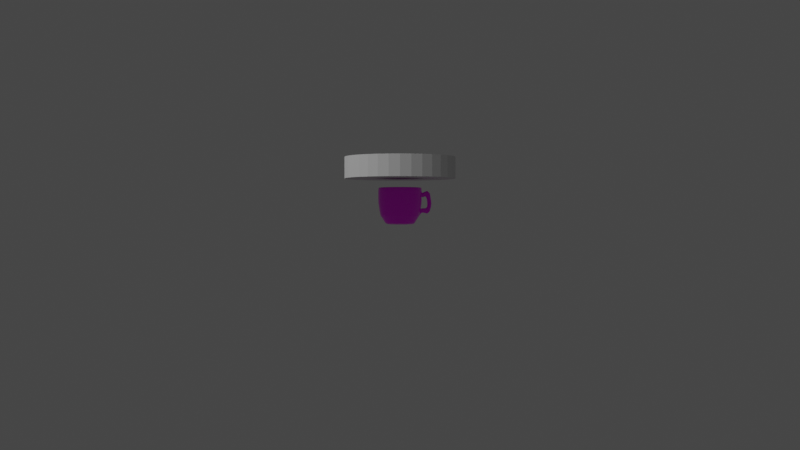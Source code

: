 # Source: coffee.blend  (saved by Blender 3.6.11; exported with 4.5.12 LTS)
import bpy
from mathutils import Matrix  # noqa: F401  (used for matrix-valued properties, if any)

bpy.ops.wm.read_factory_settings(use_empty=True)
scene = bpy.context.scene
scene.name = 'Scene'

# ---- collections
col_collection = bpy.data.collections.new('Collection'); scene.collection.children.link(col_collection)

# ---- images (referenced by path relative to the original .blend; pixels are not part of the script)
import os
ASSET_DIR = os.environ.get("B2B_ASSET_DIR", "")  # directory of the original .blend (textures are referenced by path, not embedded)
HERE = os.path.dirname(os.path.abspath(__file__))  # packed textures are extracted next to this script under _unpacked/

def load_image(name, relpath, width, height, colorspace="sRGB"):
    """Load a texture the original file referenced (path relative to the .blend, or extracted next to this script)."""
    p = next((c for c in (os.path.join(HERE, relpath), os.path.join(ASSET_DIR, relpath)) if relpath and os.path.exists(c)), "")
    if p:
        img = bpy.data.images.load(p, check_existing=True)
        img.name = name
    else:  # same state as the original file: an image datablock whose file is absent (Cycles renders it pink)
        img = bpy.data.images.new(name, width, height)
        img.source = "FILE"
        img.filepath = "//" + (relpath or name)
    img.colorspace_settings.name = colorspace
    return img
img_20230615_173456_jpg_001 = load_image('20230615_173456.jpg.001', '20230615_173456.jpg', 1024, 1024, 'sRGB')

# ---- materials (node trees are filled in below, after node groups)
mat_material_001 = bpy.data.materials.new('Material.001')

# ---- material node trees
mat_material_001.use_nodes = True; mat_material_001.node_tree.nodes.clear()
_N = mat_material_001.node_tree.nodes; _L = mat_material_001.node_tree.links
n0 = _N.new('ShaderNodeBsdfPrincipled'); n0.name = 'Principled BSDF'; n0.location = (10, 300)
n0.distribution = 'GGX'
n0.subsurface_method = 'RANDOM_WALK_SKIN'
n0.inputs[2].default_value = 0.15
n0.inputs[3].default_value = 1.45
n0.inputs[27].default_value = (0.0, 0.0, 0.0, 1.0)
n0.inputs[28].default_value = 1.0
n1 = _N.new('ShaderNodeOutputMaterial'); n1.name = 'Material Output'; n1.location = (300, 300)
n2 = _N.new('ShaderNodeTexImage'); n2.name = 'Image Texture'; n2.location = (-322, 53)
n2.image = img_20230615_173456_jpg_001
_L.new(n0.outputs[0], n1.inputs[0])
_L.new(n2.outputs[0], n0.inputs[0])
n1.is_active_output = True

# ---- world
world_world = bpy.data.worlds.new('World'); scene.world = world_world
world_world.use_nodes = True; world_world.node_tree.nodes.clear()
_N = world_world.node_tree.nodes; _L = world_world.node_tree.links
n0 = _N.new('ShaderNodeOutputWorld'); n0.name = 'World Output'; n0.location = (300, 300)
n1 = _N.new('ShaderNodeBackground'); n1.name = 'Background'; n1.location = (10, 300)
n1.inputs[0].default_value = (0.05088, 0.05088, 0.05088, 1.0)
_L.new(n1.outputs[0], n0.inputs[0])
n0.is_active_output = True
world_world.color = (0.05088, 0.05088, 0.05088)
world_world.use_sun_shadow = False
world_world.sun_shadow_jitter_overblur = 0.0

# ---- cameras
cam_camera = bpy.data.cameras.new('Camera')
cam_camera.clip_end = 100.0
cam_camera.ortho_scale = 7.314

# ---- lights
light_light = bpy.data.lights.new('Light', 'POINT')
light_light.transmission_factor = 0.0
light_light.energy = 3000.0
light_light.shadow_soft_size = 3.62
light_light.shadow_maximum_resolution = 0.006
light_light.use_absolute_resolution = True

# ---- meshes
me_circle = bpy.data.meshes.new('Circle')
me_circle.from_pydata([(-9.246e-10, 0.2283, -0.3584), (-0.04455, 0.224, -0.3584), (-0.08738, 0.211, -0.3584), (-0.1269, 0.1899, -0.3584), (-0.1615, 0.1615, -0.3584), (-0.1899, 0.1269, -0.3584), (-0.211, 0.08738, -0.3584), (-0.224, 0.04455, -0.3584), (-0.2283, 1.138e-09, -0.3584), (-0.224, -0.04455, -0.3584), (-0.211, -0.08738, -0.3584), (-0.1899, -0.1269, -0.3584), (-0.1615, -0.1615, -0.3584), (-0.1269, -0.1899, -0.3584), (-0.08738, -0.211, -0.3584), (-0.04455, -0.224, -0.3584), (-9.246e-10, -0.2283, -0.3584), (0.04455, -0.224, -0.3584), (0.08738, -0.211, -0.3584), (0.1269, -0.1899, -0.3584), (0.1615, -0.1615, -0.3584), (0.1899, -0.1269, -0.3584), (0.211, -0.08738, -0.3584), (0.224, -0.04455, -0.3584), (0.2283, 1.138e-09, -0.3584), (0.224, 0.04455, -0.3584), (0.211, 0.08738, -0.3584), (0.1899, 0.1269, -0.3584), (0.1615, 0.1615, -0.3584), (0.1269, 0.1899, -0.3584), (0.08738, 0.211, -0.3584), (0.04455, 0.224, -0.3584), (7.819e-10, 0.2914, -0.2512), (-0.05684, 0.2858, -0.2512), (-0.1115, 0.2692, -0.2512), (-0.1619, 0.2423, -0.2512), (-0.206, 0.206, -0.2512), (-0.2423, 0.1619, -0.2512), (-0.2692, 0.1115, -0.2512), (-0.2858, 0.05684, -0.2512), (-0.2914, 4.18e-10, -0.2512), (-0.2858, -0.05684, -0.2512), (-0.2692, -0.1115, -0.2512), (-0.2423, -0.1619, -0.2512), (-0.206, -0.206, -0.2512), (-0.1619, -0.2423, -0.2512), (-0.1115, -0.2692, -0.2512), (-0.05684, -0.2858, -0.2512), (7.819e-10, -0.2914, -0.2512), (0.05684, -0.2858, -0.2512), (0.1115, -0.2692, -0.2512), (0.1619, -0.2423, -0.2512), (0.206, -0.206, -0.2512), (0.2423, -0.1619, -0.2512), (0.2692, -0.1115, -0.2512), (0.2858, -0.05684, -0.2512), (0.2914, 4.18e-10, -0.2512), (0.2858, 0.05684, -0.2512), (0.2692, 0.1115, -0.2512), (0.2423, 0.1619, -0.2512), (0.206, 0.206, -0.2512), (0.1619, 0.2423, -0.2512), (0.1115, 0.2692, -0.2512), (0.05684, 0.2858, -0.2512), (2.156e-10, 0.3295, -0.207), (-0.06428, 0.3232, -0.207), (-0.1261, 0.3044, -0.207), (-0.1831, 0.274, -0.207), (-0.233, 0.233, -0.207), (-0.274, 0.1831, -0.207), (-0.3044, 0.1261, -0.207), (-0.3232, 0.06428, -0.207), (-0.3295, 3.241e-10, -0.207), (-0.3232, -0.06428, -0.207), (-0.3044, -0.1261, -0.207), (-0.274, -0.1831, -0.207), (-0.233, -0.233, -0.207), (-0.1831, -0.274, -0.207), (-0.1261, -0.3044, -0.207), (-0.06428, -0.3232, -0.207), (2.156e-10, -0.3295, -0.207), (0.06428, -0.3232, -0.207), (0.1261, -0.3044, -0.207), (0.1831, -0.274, -0.207), (0.233, -0.233, -0.207), (0.274, -0.1831, -0.207), (0.3044, -0.1261, -0.207), (0.3232, -0.06428, -0.207), (0.3295, 3.241e-10, -0.207), (0.3232, 0.06428, -0.207), (0.3044, 0.1261, -0.207), (0.274, 0.1831, -0.207), (0.233, 0.233, -0.207), (0.1831, 0.274, -0.207), (0.1261, 0.3044, -0.207), (0.06428, 0.3232, -0.207), (3.289e-10, 0.3623, 0.02194), (-0.07068, 0.3553, 0.02194), (-0.1386, 0.3347, 0.02194), (-0.2013, 0.3012, 0.02194), (-0.2562, 0.2562, 0.02194), (-0.3012, 0.2013, 0.02194), (-0.3347, 0.1386, 0.02194), (-0.3553, 0.07068, 0.02194), (-0.3623, -5.479e-10, 0.02194), (-0.3553, -0.07068, 0.02194), (-0.3347, -0.1386, 0.02194), (-0.3012, -0.2013, 0.02194), (-0.2562, -0.2562, 0.02194), (-0.2013, -0.3012, 0.02194), (-0.1386, -0.3347, 0.02194), (-0.07068, -0.3553, 0.02194), (3.289e-10, -0.3623, 0.02194), (0.07068, -0.3553, 0.02194), (0.1386, -0.3347, 0.02194), (0.2013, -0.3012, 0.02194), (0.2562, -0.2562, 0.02194), (0.3012, -0.2013, 0.02194), (0.3347, -0.1386, 0.02194), (0.3553, -0.07068, 0.02194), (0.3623, -5.479e-10, 0.02194), (0.3553, 0.07068, 0.02194), (0.3347, 0.1386, 0.02194), (0.3012, 0.2013, 0.02194), (0.2562, 0.2562, 0.02194), (0.2013, 0.3012, 0.02194), (0.1386, 0.3347, 0.02194), (0.07068, 0.3553, 0.02194), (3.289e-10, 0.3623, 0.1859), (-0.07068, 0.3553, 0.1859), (-0.1386, 0.3347, 0.1859), (-0.2013, 0.3012, 0.1859), (-0.2562, 0.2562, 0.1859), (-0.3012, 0.2013, 0.1859), (-0.3347, 0.1386, 0.1859), (-0.3553, 0.07068, 0.1859), (-0.3623, -5.479e-10, 0.1859), (-0.3553, -0.07068, 0.1859), (-0.3347, -0.1386, 0.1859), (-0.3012, -0.2013, 0.1859), (-0.2562, -0.2562, 0.1859), (-0.2013, -0.3012, 0.1859), (-0.1386, -0.3347, 0.1859), (-0.07068, -0.3553, 0.1859), (3.289e-10, -0.3623, 0.1859), (0.07068, -0.3553, 0.1859), (0.1386, -0.3347, 0.1859), (0.2013, -0.3012, 0.1859), (0.2562, -0.2562, 0.1859), (0.3012, -0.2013, 0.1859), (0.3347, -0.1386, 0.1859), (0.3553, -0.07068, 0.1859), (0.3623, -5.479e-10, 0.1859), (0.3553, 0.07068, 0.1859), (0.3347, 0.1386, 0.1859), (0.3012, 0.2013, 0.1859), (0.2562, 0.2562, 0.1859), (0.2013, 0.3012, 0.1859), (0.1386, 0.3347, 0.1859), (0.07068, 0.3553, 0.1859), (3.289e-10, 0.3623, 0.2811), (-0.07068, 0.3553, 0.2811), (-0.1386, 0.3347, 0.2811), (-0.2013, 0.3012, 0.2811), (-0.2562, 0.2562, 0.2811), (-0.3012, 0.2013, 0.2811), (-0.3347, 0.1386, 0.2811), (-0.3553, 0.07068, 0.2811), (-0.3623, -5.479e-10, 0.2811), (-0.3553, -0.07068, 0.2811), (-0.3347, -0.1386, 0.2811), (-0.3012, -0.2013, 0.2811), (-0.2562, -0.2562, 0.2811), (-0.2013, -0.3012, 0.2811), (-0.1386, -0.3347, 0.2811), (-0.07068, -0.3553, 0.2811), (3.289e-10, -0.3623, 0.2811), (0.07068, -0.3553, 0.2811), (0.1386, -0.3347, 0.2811), (0.2013, -0.3012, 0.2811), (0.2562, -0.2562, 0.2811), (0.3012, -0.2013, 0.2811), (0.3347, -0.1386, 0.2811), (0.3553, -0.07068, 0.2811), (0.3623, -5.479e-10, 0.2811), (0.3553, 0.07068, 0.2811), (0.3347, 0.1386, 0.2811), (0.3012, 0.2013, 0.2811), (0.2562, 0.2562, 0.2811), (0.2013, 0.3012, 0.2811), (0.1386, 0.3347, 0.2811), (0.07068, 0.3553, 0.2811), (0.2013, -0.3012, 0.1176), (0.2562, -0.2562, 0.1176), (-0.3347, 0.1386, 0.1176), (-0.3553, 0.07068, 0.1176), (0.3012, -0.2013, 0.1176), (-0.3623, -5.479e-10, 0.1176), (0.3347, -0.1386, 0.1176), (-0.3553, -0.07068, 0.1176), (0.3553, -0.07068, 0.1176), (-0.3347, -0.1386, 0.1176), (0.3623, -5.479e-10, 0.1176), (-0.3012, -0.2013, 0.1176), (0.3553, 0.07068, 0.1176), (-0.2562, -0.2562, 0.1176), (0.3347, 0.1386, 0.1176), (-0.2013, -0.3012, 0.1176), (0.3012, 0.2013, 0.1176), (-0.1386, -0.3347, 0.1176), (3.289e-10, 0.3623, 0.1176), (-0.07068, 0.3553, 0.1176), (0.2562, 0.2562, 0.1176), (-0.07068, -0.3553, 0.1176), (-0.1386, 0.3347, 0.1176), (0.2013, 0.3012, 0.1176), (3.289e-10, -0.3623, 0.1176), (-0.2013, 0.3012, 0.1176), (0.1386, 0.3347, 0.1176), (0.07068, -0.3553, 0.1176), (-0.2562, 0.2562, 0.1176), (0.07068, 0.3553, 0.1176), (0.1386, -0.3347, 0.1176), (-0.3012, 0.2013, 0.1176), (2.722e-10, -0.3459, -0.09254), (0.06748, -0.3392, -0.09254), (-0.1922, 0.2876, -0.09254), (-0.2446, 0.2446, -0.09254), (0.1324, 0.3196, -0.09254), (0.06748, 0.3392, -0.09254), (0.1324, -0.3196, -0.09254), (-0.2876, 0.1922, -0.09254), (2.722e-10, 0.3459, -0.09254), (0.1922, -0.2876, -0.09254), (-0.3196, 0.1324, -0.09254), (0.2446, -0.2446, -0.09254), (-0.3392, 0.06748, -0.09254), (0.2876, -0.1922, -0.09254), (-0.3459, -1.119e-10, -0.09254), (0.3196, -0.1324, -0.09254), (-0.3392, -0.06748, -0.09254), (0.3392, -0.06748, -0.09254), (-0.3196, -0.1324, -0.09254), (0.3459, -1.119e-10, -0.09254), (-0.2876, -0.1922, -0.09254), (0.3392, 0.06748, -0.09254), (-0.2446, -0.2446, -0.09254), (0.3196, 0.1324, -0.09254), (-0.1922, -0.2876, -0.09254), (0.2876, 0.1922, -0.09254), (-0.1324, -0.3196, -0.09254), (-0.06748, 0.3392, -0.09254), (0.2446, 0.2446, -0.09254), (-0.06748, -0.3392, -0.09254), (-0.1324, 0.3196, -0.09254), (0.1922, 0.2876, -0.09254), (0.06428, -0.3232, -0.207), (-0.233, 0.233, -0.207), (0.06428, 0.3232, -0.207), (0.1261, -0.3044, -0.207), (-0.274, 0.1831, -0.207), (2.156e-10, 0.3295, -0.207), (0.1831, -0.274, -0.207), (-0.3044, 0.1261, -0.207), (0.233, -0.233, -0.207), (-0.3232, 0.06428, -0.207), (0.274, -0.1831, -0.207), (-0.3295, 3.241e-10, -0.207), (0.3044, -0.1261, -0.207), (-0.3232, -0.06428, -0.207), (0.3232, -0.06428, -0.207), (-0.3044, -0.1261, -0.207), (0.3295, 3.241e-10, -0.207), (-0.274, -0.1831, -0.207), (0.3232, 0.06428, -0.207), (-0.233, -0.233, -0.207), (0.3044, 0.1261, -0.207), (-0.1831, -0.274, -0.207), (0.274, 0.1831, -0.207), (-0.1261, -0.3044, -0.207), (-0.06428, 0.3232, -0.207), (0.233, 0.233, -0.207), (-0.06428, -0.3232, -0.207), (-0.1261, 0.3044, -0.207), (0.1831, 0.274, -0.207), (2.156e-10, -0.3295, -0.207), (-0.1831, 0.274, -0.207), (0.1261, 0.3044, -0.207), (0.405, 0.07223, 0.1727), (0.4104, 0.01729, 0.1727), (0.4104, 0.01729, 0.1196), (0.405, 0.07223, 0.1196), (0.4715, 0.07878, 0.2025), (0.4769, 0.02384, 0.2025), (0.4769, 0.02384, 0.1494), (0.4715, 0.07878, 0.1494), (-0.2268, -0.09395, -0.3292), (-0.2408, -0.0479, -0.3292), (0.5228, 0.02836, 0.1494), (0.5174, 0.0833, 0.1494), (0.5109, 0.02384, -0.01689), (0.5055, 0.07878, -0.01659), (0.5567, 0.02836, -0.0194), (0.5513, 0.0833, -0.0191), (0.3523, 0.01255, -0.114), (0.348, 0.05642, -0.114), (0.3416, 0.01255, -0.1885), (0.3375, 0.05434, -0.1885), (0.3849, 0.02955, -0.1016), (0.3823, 0.05521, -0.1016), (0.3786, 0.02955, -0.1451), (0.3762, 0.054, -0.1451), (0.5213, 0.0363, -0.1101), (0.5179, 0.07108, -0.1101), (0.4755, 0.06607, -0.1642), (0.4838, 0.06771, -0.1052), (0.4872, 0.03294, -0.1052), (0.4788, 0.03294, -0.1642), (0.5174, 0.0363, -0.1375), (0.4814, 0.0332, -0.1646), (0.4781, 0.06632, -0.1646), (0.5141, 0.07031, -0.1375), (0.5174, 0.0833, 0.1657), (0.4807, 0.07969, 0.2025), (0.4862, 0.02475, 0.2025), (0.5228, 0.02836, 0.1657), (0.2408, -0.0479, -0.3292), (0.2455, 9.418e-10, -0.3292), (-0.2041, -0.1364, -0.3292), (0.2408, 0.0479, -0.3292), (-0.1736, -0.1736, -0.3292), (0.2268, 0.09395, -0.3292), (-0.1364, -0.2041, -0.3292), (0.2041, 0.1364, -0.3292), (-0.09395, -0.2268, -0.3292), (-4.597e-10, 0.2455, -0.3292), (-0.0479, 0.2408, -0.3292), (0.1736, 0.1736, -0.3292), (-0.0479, -0.2408, -0.3292), (-0.09395, 0.2268, -0.3292), (0.1364, 0.2041, -0.3292), (-4.597e-10, -0.2455, -0.3292), (-0.1364, 0.2041, -0.3292), (0.09395, 0.2268, -0.3292), (0.0479, -0.2408, -0.3292), (-0.1736, 0.1736, -0.3292), (0.0479, 0.2408, -0.3292), (0.09395, -0.2268, -0.3292), (-0.2041, 0.1364, -0.3292), (0.1364, -0.2041, -0.3292), (-0.2268, 0.09395, -0.3292), (0.1736, -0.1736, -0.3292), (-0.2408, 0.0479, -0.3292), (0.2041, -0.1364, -0.3292), (-0.2455, 9.418e-10, -0.3292), (0.2268, -0.09395, -0.3292)], [], [(296, 297, 41, 42), (327, 326, 55, 56), (328, 296, 42, 43), (329, 327, 56, 57), (330, 328, 43, 44), (331, 329, 57, 58), (332, 330, 44, 45), (333, 331, 58, 59), (334, 332, 45, 46), (336, 335, 32, 33), (337, 333, 59, 60), (338, 334, 46, 47), (339, 336, 33, 34), (340, 337, 60, 61), (341, 338, 47, 48), (342, 339, 34, 35), (343, 340, 61, 62), (344, 341, 48, 49), (345, 342, 35, 36), (346, 343, 62, 63), (347, 344, 49, 50), (348, 345, 36, 37), (335, 346, 63, 32), (349, 347, 50, 51), (350, 348, 37, 38), (351, 349, 51, 52), (352, 350, 38, 39), (353, 351, 52, 53), (354, 352, 39, 40), (355, 353, 53, 54), (297, 354, 40, 41), (326, 355, 54, 55), (46, 45, 77, 78), (33, 32, 64, 65), (60, 59, 91, 92), (47, 46, 78, 79), (34, 33, 65, 66), (61, 60, 92, 93), (48, 47, 79, 80), (35, 34, 66, 67), (62, 61, 93, 94), (49, 48, 80, 81), (36, 35, 67, 68), (63, 62, 94, 95), (50, 49, 81, 82), (37, 36, 68, 69), (32, 63, 95, 64), (51, 50, 82, 83), (38, 37, 69, 70), (52, 51, 83, 84), (39, 38, 70, 71), (53, 52, 84, 85), (40, 39, 71, 72), (54, 53, 85, 86), (41, 40, 72, 73), (55, 54, 86, 87), (42, 41, 73, 74), (56, 55, 87, 88), (43, 42, 74, 75), (57, 56, 88, 89), (44, 43, 75, 76), (58, 57, 89, 90), (45, 44, 76, 77), (59, 58, 90, 91), (225, 224, 112, 113), (227, 226, 99, 100), (229, 228, 126, 127), (230, 225, 113, 114), (231, 227, 100, 101), (232, 229, 127, 96), (233, 230, 114, 115), (234, 231, 101, 102), (235, 233, 115, 116), (236, 234, 102, 103), (237, 235, 116, 117), (238, 236, 103, 104), (239, 237, 117, 118), (240, 238, 104, 105), (241, 239, 118, 119), (242, 240, 105, 106), (243, 241, 119, 120), (244, 242, 106, 107), (245, 243, 120, 121), (246, 244, 107, 108), (247, 245, 121, 122), (248, 246, 108, 109), (249, 247, 122, 123), (250, 248, 109, 110), (251, 232, 96, 97), (252, 249, 123, 124), (253, 250, 110, 111), (254, 251, 97, 98), (255, 252, 124, 125), (224, 253, 111, 112), (226, 254, 98, 99), (228, 255, 125, 126), (193, 192, 147, 148), (195, 194, 134, 135), (196, 193, 148, 149), (197, 195, 135, 136), (198, 196, 149, 150), (199, 197, 136, 137), (200, 198, 150, 151), (201, 199, 137, 138), (202, 200, 151, 152), (203, 201, 138, 139), (204, 202, 290, 291), (205, 203, 139, 140), (206, 204, 153, 154), (207, 205, 140, 141), (208, 206, 154, 155), (209, 207, 141, 142), (211, 210, 128, 129), (212, 208, 155, 156), (213, 209, 142, 143), (214, 211, 129, 130), (215, 212, 156, 157), (216, 213, 143, 144), (217, 214, 130, 131), (218, 215, 157, 158), (219, 216, 144, 145), (220, 217, 131, 132), (221, 218, 158, 159), (222, 219, 145, 146), (223, 220, 132, 133), (210, 221, 159, 128), (192, 222, 146, 147), (194, 223, 133, 134), (151, 150, 182, 183), (138, 137, 169, 170), (152, 151, 183, 184), (139, 138, 170, 171), (153, 152, 184, 185), (140, 139, 171, 172), (154, 153, 185, 186), (141, 140, 172, 173), (155, 154, 186, 187), (142, 141, 173, 174), (129, 128, 160, 161), (156, 155, 187, 188), (143, 142, 174, 175), (130, 129, 161, 162), (157, 156, 188, 189), (144, 143, 175, 176), (131, 130, 162, 163), (158, 157, 189, 190), (145, 144, 176, 177), (132, 131, 163, 164), (159, 158, 190, 191), (146, 145, 177, 178), (133, 132, 164, 165), (128, 159, 191, 160), (147, 146, 178, 179), (134, 133, 165, 166), (148, 147, 179, 180), (135, 134, 166, 167), (149, 148, 180, 181), (136, 135, 167, 168), (150, 149, 181, 182), (137, 136, 168, 169), (102, 101, 223, 194), (115, 114, 222, 192), (96, 127, 221, 210), (101, 100, 220, 223), (114, 113, 219, 222), (127, 126, 218, 221), (100, 99, 217, 220), (113, 112, 216, 219), (126, 125, 215, 218), (99, 98, 214, 217), (112, 111, 213, 216), (125, 124, 212, 215), (98, 97, 211, 214), (111, 110, 209, 213), (124, 123, 208, 212), (97, 96, 210, 211), (110, 109, 207, 209), (123, 122, 206, 208), (109, 108, 205, 207), (122, 121, 204, 206), (108, 107, 203, 205), (121, 120, 202, 204), (107, 106, 201, 203), (120, 119, 200, 202), (106, 105, 199, 201), (119, 118, 198, 200), (105, 104, 197, 199), (118, 117, 196, 198), (104, 103, 195, 197), (117, 116, 193, 196), (103, 102, 194, 195), (116, 115, 192, 193), (287, 284, 255, 228), (286, 283, 254, 226), (285, 282, 253, 224), (284, 281, 252, 255), (283, 280, 251, 254), (282, 279, 250, 253), (281, 278, 249, 252), (280, 261, 232, 251), (279, 277, 248, 250), (278, 276, 247, 249), (277, 275, 246, 248), (276, 274, 245, 247), (275, 273, 244, 246), (245, 274, 307, 305), (273, 271, 242, 244), (272, 270, 241, 243), (271, 269, 240, 242), (270, 268, 239, 241), (269, 267, 238, 240), (268, 266, 237, 239), (267, 265, 236, 238), (266, 264, 235, 237), (265, 263, 234, 236), (264, 262, 233, 235), (263, 260, 231, 234), (262, 259, 230, 233), (261, 258, 229, 232), (260, 257, 227, 231), (259, 256, 225, 230), (258, 287, 228, 229), (257, 286, 226, 227), (256, 285, 224, 225), (81, 80, 285, 256), (68, 67, 286, 257), (95, 94, 287, 258), (82, 81, 256, 259), (69, 68, 257, 260), (64, 95, 258, 261), (83, 82, 259, 262), (70, 69, 260, 263), (84, 83, 262, 264), (71, 70, 263, 265), (85, 84, 264, 266), (72, 71, 265, 267), (86, 85, 266, 268), (73, 72, 267, 269), (87, 86, 268, 270), (74, 73, 269, 271), (88, 87, 270, 272), (75, 74, 271, 273), (89, 88, 272, 274), (76, 75, 273, 275), (90, 89, 274, 276), (77, 76, 275, 277), (91, 90, 276, 278), (78, 77, 277, 279), (65, 64, 261, 280), (92, 91, 278, 281), (79, 78, 279, 282), (66, 65, 280, 283), (93, 92, 281, 284), (80, 79, 282, 285), (67, 66, 283, 286), (94, 93, 284, 287), (288, 291, 295, 292), (153, 204, 291, 288), (202, 152, 289, 290), (152, 153, 288, 289), (295, 294, 300, 301), (289, 288, 292, 293), (291, 290, 294, 295), (290, 289, 293, 294), (292, 295, 299, 322, 323), (243, 272, 274, 245), (294, 293, 324, 325, 298), (299, 298, 325, 322), (313, 312, 302, 303), (294, 298, 302, 300), (299, 295, 301, 303), (298, 299, 303, 302), (307, 306, 310, 311), (272, 243, 304, 306), (243, 245, 305, 304), (274, 272, 306, 307), (306, 304, 308, 310), (305, 307, 311, 309), (304, 305, 309, 308), (314, 317, 319, 320), (315, 313, 303, 301), (315, 314, 320, 321, 313), (321, 318, 312, 313), (310, 308, 316, 317), (311, 310, 317, 314), (308, 309, 315, 316), (309, 311, 314, 315), (312, 316, 300, 302), (316, 315, 301, 300), (318, 321, 320, 319), (317, 316, 312, 318, 319), (322, 325, 324, 323), (293, 292, 323, 324), (204, 153, 152, 202), (1, 2, 3, 4, 5, 6, 7, 8, 9, 10, 11, 12, 13, 14, 15, 16, 17, 18, 19, 20, 21, 22, 23, 24, 25, 26, 27, 28, 29, 30, 31, 0), (23, 22, 355, 326), (9, 8, 354, 297), (22, 21, 353, 355), (8, 7, 352, 354), (21, 20, 351, 353), (7, 6, 350, 352), (20, 19, 349, 351), (6, 5, 348, 350), (19, 18, 347, 349), (0, 31, 346, 335), (5, 4, 345, 348), (18, 17, 344, 347), (31, 30, 343, 346), (4, 3, 342, 345), (17, 16, 341, 344), (30, 29, 340, 343), (3, 2, 339, 342), (16, 15, 338, 341), (29, 28, 337, 340), (2, 1, 336, 339), (15, 14, 334, 338), (28, 27, 333, 337), (1, 0, 335, 336), (14, 13, 332, 334), (27, 26, 331, 333), (13, 12, 330, 332), (26, 25, 329, 331), (12, 11, 328, 330), (25, 24, 327, 329), (11, 10, 296, 328), (24, 23, 326, 327), (10, 9, 297, 296)])
me_circle.polygons.foreach_set('use_smooth', [True] * 327)
_uv = me_circle.uv_layers.new(name='UVMap')
_uv.uv.foreach_set('vector', [0.0, 0.0, 0.0, 0.0, 0.0, 0.0, 0.0, 0.0, 0.0, 0.0, 0.0, 0.0, 0.0, 0.0, 0.0, 0.0, 0.0, 0.0, 0.0, 0.0, 0.0, 0.0, 0.0, 0.0, 0.0, 0.0, 0.0, 0.0, 0.0, 0.0, 0.0, 0.0, 0.0, 0.0, 0.0, 0.0, 0.0, 0.0, 0.0, 0.0, 0.0, 0.0, 0.0, 0.0, 0.0, 0.0, 0.0, 0.0, 0.0, 0.0, 0.0, 0.0, 0.0, 0.0, 0.0, 0.0, 0.0, 0.0, 0.0, 0.0, 0.0, 0.0, 0.0, 0.0, 0.0, 0.0, 0.0, 0.0, 0.0, 0.0, 0.0, 0.0, 0.0, 0.0, 0.0, 0.0, 0.0, 0.0, 0.0, 0.0, 0.0, 0.0, 0.0, 0.0, 0.0, 0.0, 0.0, 0.0, 0.0, 0.0, 0.0, 0.0, 0.0, 0.0, 0.0, 0.0, 0.0, 0.0, 0.0, 0.0, 0.0, 0.0, 0.0, 0.0, 0.0, 0.0, 0.0, 0.0, 0.0, 0.0, 0.0, 0.0, 0.0, 0.0, 0.0, 0.0, 0.0, 0.0, 0.0, 0.0, 0.0, 0.0, 0.0, 0.0, 0.0, 0.0, 0.0, 0.0, 0.0, 0.0, 0.0, 0.0, 0.0, 0.0, 0.0, 0.0, 0.0, 0.0, 0.0, 0.0, 0.0, 0.0, 0.0, 0.0, 0.0, 0.0, 0.0, 0.0, 0.0, 0.0, 0.0, 0.0, 0.0, 0.0, 0.0, 0.0, 0.0, 0.0, 0.0, 0.0, 0.0, 0.0, 0.0, 0.0, 0.0, 0.0, 0.0, 0.0, 0.0, 0.0, 0.0, 0.0, 0.0, 0.0, 0.0, 0.0, 0.0, 0.0, 0.0, 0.0, 0.0, 0.0, 0.0, 0.0, 0.0, 0.0, 0.0, 0.0, 0.0, 0.0, 0.0, 0.0, 0.0, 0.0, 0.0, 0.0, 0.0, 0.0, 0.0, 0.0, 0.0, 0.0, 0.0, 0.0, 0.0, 0.0, 0.0, 0.0, 0.0, 0.0, 0.0, 0.0, 0.0, 0.0, 0.0, 0.0, 0.0, 0.0, 0.0, 0.0, 0.0, 0.0, 0.0, 0.0, 0.0, 0.0, 0.0, 0.0, 0.0, 0.0, 0.0, 0.0, 0.0, 0.0, 0.0, 0.0, 0.0, 0.0, 0.0, 0.0, 0.0, 0.0, 0.0, 0.0, 0.0, 0.0, 0.0, 0.0, 0.0, 0.0, 0.0, 0.0, 0.0, 0.0, 0.0, 0.0, 0.0, 0.0, 0.0, 0.0, 0.0, 0.0, 0.0, 0.0, 0.0, 0.0, 0.0, 0.0, 0.0, 0.0, 0.0, 0.0, 0.0, 0.0, 0.0, 0.0, 0.0, 0.0, 0.0, 0.0, 0.0, 0.0, 0.0, 0.0, 0.0, 0.0, 0.0, 0.0, 0.0, 0.0, 0.0, 0.0, 0.0, 0.0, 0.0, 0.0, 0.0, 0.0, 0.0, 0.0, 0.0, 0.0, 0.0, 0.0, 0.0, 0.0, 0.0, 0.0, 0.0, 0.0, 0.0, 0.0, 0.0, 0.0, 0.0, 0.0, 0.0, 0.0, 0.0, 0.0, 0.0, 0.0, 0.0, 0.0, 0.0, 0.0, 0.0, 0.0, 0.0, 0.0, 0.0, 0.0, 0.0, 0.0, 0.0, 0.0, 0.0, 0.0, 0.0, 0.0, 0.0, 0.0, 0.0, 0.0, 0.0, 0.0, 0.0, 0.0, 0.0, 0.0, 0.0, 0.0, 0.0, 0.0, 0.0, 0.0, 0.0, 0.0, 0.0, 0.0, 0.0, 0.0, 0.0, 0.0, 0.0, 0.0, 0.0, 0.0, 0.0, 0.0, 0.0, 0.0, 0.0, 0.0, 0.0, 0.0, 0.0, 0.0, 0.0, 0.0, 0.0, 0.0, 0.0, 0.0, 0.0, 0.0, 0.0, 0.0, 0.0, 0.0, 0.0, 0.0, 0.0, 0.0, 0.0, 0.0, 0.0, 0.0, 0.0, 0.0, 0.0, 0.0, 0.0, 0.0, 0.0, 0.0, 0.0, 0.0, 0.0, 0.0, 0.0, 0.0, 0.0, 0.0, 0.0, 0.0, 0.0, 0.0, 0.0, 0.0, 0.0, 0.0, 0.0, 0.0, 0.0, 0.0, 0.0, 0.0, 0.0, 0.0, 0.0, 0.0, 0.0, 0.0, 0.0, 0.0, 0.0, 0.0, 0.0, 0.0, 0.0, 0.0, 0.0, 0.0, 0.0, 0.0, 0.0, 0.0, 0.0, 0.0, 0.0, 0.0, 0.0, 0.0, 0.0, 0.0, 0.0, 0.0, 0.0, 0.0, 0.0, 0.0, 0.0, 0.0, 0.0, 0.0, 0.0, 0.0, 0.0, 0.0, 0.0, 0.0, 0.0, 0.0, 0.0, 0.0, 0.0, 0.0, 0.0, 0.0, 0.0, 0.0, 0.0, 0.0, 0.0, 0.0, 0.0, 0.0, 0.0, 0.0, 0.0, 0.0, 0.0, 0.0, 0.0, 0.0, 0.0, 0.0, 0.0, 0.0, 0.0, 0.0, 0.0, 0.0, 0.0, 0.0, 0.0, 0.0, 0.0, 0.0, 0.0, 0.0, 0.0, 0.0, 0.0, 0.0, 0.0, 0.0, 0.0, 0.0, 0.0, 0.0, 0.0, 0.0, 0.0, 0.0, 0.0, 0.0, 0.0, 0.0, 0.0, 0.0, 0.0, 0.0, 0.0, 0.0, 0.0, 0.0, 0.0, 0.0, 0.0, 0.0, 0.0, 0.0, 0.0, 0.0, 0.0, 0.0, 0.0, 0.0, 0.0, 0.0, 0.0, 0.0, 0.0, 0.0, 0.0, 0.0, 0.0, 0.0, 0.0, 0.0, 0.0, 0.0, 0.0, 0.0, 0.0, 0.0, 0.0, 0.0, 0.0, 0.0, 0.0, 0.0, 0.0, 0.0, 0.0, 0.0, 0.0, 0.0, 0.0, 0.0, 0.0, 0.0, 0.0, 0.0, 0.0, 0.0, 0.0, 0.0, 0.0, 0.0, 0.0, 0.0, 0.0, 0.0, 0.0, 0.0, 0.0, 0.0, 0.0, 0.0, 0.0, 0.0, 0.0, 0.0, 0.0, 0.0, 0.0, 0.0, 0.0, 0.0, 0.0, 0.0, 0.0, 0.0, 0.0, 0.0, 0.0, 0.0, 0.0, 0.0, 0.0, 0.0, 0.0, 0.0, 0.0, 0.0, 0.0, 0.0, 0.0, 0.0, 0.0, 0.0, 0.0, 0.0, 0.0, 0.0, 0.0, 0.0, 0.0, 0.0, 0.0, 0.0, 0.0, 0.0, 0.0, 0.0, 0.0, 0.0, 0.0, 0.0, 0.0, 0.0, 0.0, 0.0, 0.0, 0.0, 0.0, 0.0, 0.0, 0.0, 0.0, 0.0, 0.0, 0.0, 0.0, 0.0, 0.0, 0.0, 0.0, 0.0, 0.0, 0.0, 0.0, 0.0, 0.0, 0.0, 0.0, 0.0, 0.0, 0.0, 0.0, 0.0, 0.0, 0.0, 0.0, 0.0, 0.0, 0.0, 0.0, 0.0, 0.0, 0.0, 0.0, 0.0, 0.0, 0.0, 0.0, 0.0, 0.0, 0.0, 0.0, 0.0, 0.0, 0.0, 0.0, 0.0, 0.0, 0.0, 0.0, 0.0, 0.0, 0.0, 0.0, 0.0, 0.0, 0.0, 0.0, 0.0, 0.0, 0.0, 0.0, 0.0, 0.0, 0.0, 0.0, 0.0, 0.0, 0.0, 0.0, 0.0, 0.0, 0.0, 0.0, 0.0, 0.0, 0.0, 0.0, 0.0, 0.0, 0.0, 0.0, 0.0, 0.0, 0.0, 0.0, 0.0, 0.0, 0.0, 0.0, 0.0, 0.0, 0.0, 0.0, 0.0, 0.0, 0.0, 0.0, 0.0, 0.0, 0.0, 0.0, 0.0, 0.0, 0.0, 0.0, 0.0, 0.0, 0.0, 0.0, 0.0, 0.0, 0.0, 0.0, 0.0, 0.0, 0.0, 0.0, 0.0, 0.0, 0.0, 0.0, 0.0, 0.0, 0.0, 0.0, 0.0, 0.0, 0.0, 0.0, 0.0, 0.0, 0.0, 0.0, 0.0, 0.0, 0.0, 0.0, 0.0, 0.0, 0.0, 0.0, 0.0, 0.0, 0.0, 0.0, 0.0, 0.0, 0.0, 0.0, 0.0, 0.0, 0.0, 0.0, 0.0, 0.0, 0.0, 0.0, 0.0, 0.0, 0.0, 0.0, 0.0, 0.0, 0.0, 0.0, 0.0, 0.0, 0.0, 0.0, 0.0, 0.0, 0.0, 0.0, 0.0, 0.0, 0.0, 0.0, 0.0, 0.0, 0.0, 0.0, 0.0, 0.0, 0.0, 0.0, 0.0, 0.0, 0.0, 0.0, 0.0, 0.0, 0.0, 0.0, 0.0, 0.0, 0.0, 0.0, 0.0, 0.0, 0.0, 0.0, 0.0, 0.0, 0.0, 0.0, 0.0, 0.0, 0.0, 0.0, 0.0, 0.0, 0.0, 0.0, 0.0, 0.0, 0.0, 0.0, 0.0, 0.0, 0.0, 0.0, 0.0, 0.0, 0.0, 0.0, 0.0, 0.0, 0.0, 0.0, 0.0, 0.0, 0.0, 0.0, 0.0, 0.0, 0.0, 0.0, 0.0, 0.0, 0.0, 0.0, 0.0, 0.0, 0.0, 0.0, 0.0, 0.0, 0.0, 0.0, 0.0, 0.0, 0.0, 0.0, 0.0, 0.0, 0.0, 0.0, 0.0, 0.0, 0.0, 0.0, 0.0, 0.0, 0.0, 0.0, 0.0, 0.0, 0.0, 0.0, 0.0, 0.0, 0.0, 0.0, 0.0, 0.0, 0.0, 0.0, 0.0, 0.0, 0.0, 0.0, 0.0, 0.0, 0.0, 0.0, 0.0, 0.0, 0.0, 0.0, 0.0, 0.0, 0.0, 0.0, 0.0, 0.0, 0.0, 0.0, 0.0, 0.0, 0.0, 0.0, 0.0, 0.0, 0.0, 0.0, 0.0, 0.0, 0.0, 0.0, 0.0, 0.0, 0.0, 0.0, 0.0, 0.0, 0.0, 0.0, 0.0, 0.0, 0.0, 0.0, 0.0, 0.0, 0.0, 0.0, 0.0, 0.0, 0.0, 0.0, 0.0, 0.0, 0.0, 0.0, 0.0, 0.0, 0.0, 0.0, 0.0, 0.0, 0.0, 0.0, 0.0, 0.0, 0.0, 0.0, 0.0, 0.0, 0.0, 0.0, 0.0, 0.0, 0.0, 0.0, 0.0, 0.0, 0.0, 0.0, 0.0, 0.0, 0.0, 0.0, 0.0, 0.0, 0.0, 0.0, 0.0, 0.0, 0.0, 0.0, 0.0, 0.0, 0.0, 0.0, 0.0, 0.0, 0.0, 0.0, 0.0, 0.0, 0.0, 0.0, 0.0, 0.0, 0.0, 0.0, 0.0, 0.0, 0.0, 0.0, 0.0, 0.0, 0.0, 0.0, 0.0, 0.0, 0.0, 0.0, 0.0, 0.0, 0.0, 0.0, 0.0, 0.0, 0.0, 0.0, 0.0, 0.0, 0.0, 0.0, 0.0, 0.0, 0.0, 0.0, 0.0, 0.0, 0.0, 0.0, 0.0, 0.0, 0.0, 0.0, 0.0, 0.0, 0.0, 0.0, 0.0, 0.0, 0.0, 0.0, 0.0, 0.0, 0.0, 0.0, 0.0, 0.0, 0.0, 0.0, 0.0, 0.0, 0.0, 0.0, 0.0, 0.0, 0.0, 0.0, 0.0, 0.0, 0.0, 0.0, 0.0, 0.0, 0.0, 0.0, 0.0, 0.0, 0.0, 0.0, 0.0, 0.0, 0.0, 0.0, 0.0, 0.0, 0.0, 0.0, 0.0, 0.0, 0.0, 0.0, 0.0, 0.0, 0.0, 0.0, 0.0, 0.0, 0.0, 0.0, 0.0, 0.0, 0.0, 0.0, 0.0, 0.0, 0.0, 0.0, 0.0, 0.0, 0.0, 0.0, 0.0, 0.0, 0.0, 0.0, 0.0, 0.0, 0.0, 0.0, 0.0, 0.0, 0.0, 0.0, 0.0, 0.0, 0.0, 0.0, 0.0, 0.0, 0.0, 0.0, 0.0, 0.0, 0.0, 0.0, 0.0, 0.0, 0.0, 0.0, 0.0, 0.0, 0.0, 0.0, 0.0, 0.0, 0.0, 0.0, 0.0, 0.0, 0.0, 0.0, 0.0, 0.0, 0.0, 0.0, 0.0, 0.0, 0.0, 0.0, 0.0, 0.0, 0.0, 0.0, 0.0, 0.0, 0.0, 0.0, 0.0, 0.0, 0.0, 0.0, 0.0, 0.0, 0.0, 0.0, 0.0, 0.0, 0.0, 0.0, 0.0, 0.0, 0.0, 0.0, 0.0, 0.0, 0.0, 0.0, 0.0, 0.0, 0.0, 0.0, 0.0, 0.0, 0.0, 0.0, 0.0, 0.0, 0.0, 0.0, 0.0, 0.0, 0.0, 0.0, 0.0, 0.0, 0.0, 0.0, 0.0, 0.0, 0.0, 0.0, 0.0, 0.0, 0.0, 0.0, 0.0, 0.0, 0.0, 0.0, 0.0, 0.0, 0.0, 0.0, 0.0, 0.0, 0.0, 0.0, 0.0, 0.0, 0.0, 0.0, 0.0, 0.0, 0.0, 0.0, 0.0, 0.0, 0.0, 0.0, 0.0, 0.0, 0.0, 0.0, 0.0, 0.0, 0.0, 0.0, 0.0, 0.0, 0.0, 0.0, 0.0, 0.0, 0.0, 0.0, 0.0, 0.0, 0.0, 0.0, 0.0, 0.0, 0.0, 0.0, 0.0, 0.0, 0.0, 0.0, 0.0, 0.0, 0.0, 0.0, 0.0, 0.0, 0.0, 0.0, 0.0, 0.0, 0.0, 0.0, 0.0, 0.0, 0.0, 0.0, 0.0, 0.0, 0.0, 0.0, 0.0, 0.0, 0.0, 0.0, 0.0, 0.0, 0.0, 0.0, 0.0, 0.0, 0.0, 0.0, 0.0, 0.0, 0.0, 0.0, 0.0, 0.0, 0.0, 0.0, 0.0, 0.0, 0.0, 0.0, 0.0, 0.0, 0.0, 0.0, 0.0, 0.0, 0.0, 0.0, 0.0, 0.0, 0.0, 0.0, 0.0, 0.0, 0.0, 0.0, 0.0, 0.0, 0.0, 0.0, 0.0, 0.0, 0.0, 0.0, 0.0, 0.0, 0.0, 0.0, 0.0, 0.0, 0.0, 0.0, 0.0, 0.0, 0.0, 0.0, 0.0, 0.0, 0.0, 0.0, 0.0, 0.0, 0.0, 0.0, 0.0, 0.0, 0.0, 0.0, 0.0, 0.0, 0.0, 0.0, 0.0, 0.0, 0.0, 0.0, 0.0, 0.0, 0.0, 0.0, 0.0, 0.0, 0.0, 0.0, 0.0, 0.0, 0.0, 0.0, 0.0, 0.0, 0.0, 0.0, 0.0, 0.0, 0.0, 0.0, 0.0, 0.0, 0.0, 0.0, 0.0, 0.0, 0.0, 0.0, 0.0, 0.0, 0.0, 0.0, 0.0, 0.0, 0.0, 0.0, 0.0, 0.0, 0.0, 0.0, 0.0, 0.0, 0.0, 0.0, 0.0, 0.0, 0.0, 0.0, 0.0, 0.0, 0.0, 0.0, 0.0, 0.0, 0.0, 0.0, 0.0, 0.0, 0.0, 0.0, 0.0, 0.0, 0.0, 0.0, 0.0, 0.0, 0.0, 0.0, 0.0, 0.0, 0.0, 0.0, 0.0, 0.0, 0.0, 0.0, 0.0, 0.0, 0.0, 0.0, 0.0, 0.0, 0.0, 0.0, 0.0, 0.0, 0.0, 0.0, 0.0, 0.0, 0.0, 0.0, 0.0, 0.0, 0.0, 0.0, 0.0, 0.0, 0.0, 0.0, 0.0, 0.0, 0.0, 0.0, 0.0, 0.0, 0.0, 0.0, 0.0, 0.0, 0.0, 0.0, 0.0, 0.0, 0.0, 0.0, 0.0, 0.0, 0.0, 0.0, 0.0, 0.0, 0.0, 0.0, 0.0, 0.0, 0.0, 0.0, 0.0, 0.0, 0.0, 0.0, 0.0, 0.0, 0.0, 0.0, 0.0, 0.0, 0.0, 0.0, 0.0, 0.0, 0.0, 0.0, 0.0, 0.0, 0.0, 0.0, 0.0, 0.0, 0.0, 0.0, 0.0, 0.0, 0.0, 0.0, 0.0, 0.0, 0.0, 0.0, 0.0, 0.0, 0.0, 0.0, 0.0, 0.0, 0.0, 0.0, 0.0, 0.0, 0.0, 0.0, 0.0, 0.0, 0.0, 0.0, 0.0, 0.0, 0.0, 0.0, 0.0, 0.0, 0.0, 0.0, 0.0, 0.0, 0.0, 0.0, 0.0, 0.0, 0.0, 0.0, 0.0, 0.0, 0.0, 0.0, 0.0, 0.0, 0.0, 0.0, 0.0, 0.0, 0.0, 0.0, 0.0, 0.0, 0.0, 0.0, 0.0, 0.0, 0.0, 0.0, 0.0, 0.0, 0.0, 0.0, 0.0, 0.0, 0.0, 0.0, 0.0, 0.0, 0.0, 0.0, 0.0, 0.0, 0.0, 0.0, 0.0, 0.0, 0.0, 0.0, 0.0, 0.0, 0.0, 0.0, 0.0, 0.0, 0.0, 0.0, 0.0, 0.0, 0.0, 0.0, 0.0, 0.0, 0.0, 0.0, 0.0, 0.0, 0.0, 0.0, 0.0, 0.0, 0.0, 0.0, 0.0, 0.0, 0.0, 0.0, 0.0, 0.0, 0.0, 0.0, 0.0, 0.0, 0.0, 0.0, 0.0, 0.0, 0.0, 0.0, 0.0, 0.0, 0.0, 0.0, 0.0, 0.0, 0.0, 0.0, 0.0, 0.0, 0.0, 0.0, 0.0, 0.0, 0.0, 0.0, 0.0, 0.0, 0.0, 0.0, 0.0, 0.0, 0.0, 0.0, 0.0, 0.0, 0.0, 0.0, 0.0, 0.0, 0.0, 0.0, 0.0, 0.0, 0.0, 0.0, 0.0, 0.0, 0.0, 0.0, 0.0, 0.0, 0.0, 0.0, 0.0, 0.0, 0.0, 0.0, 0.0, 0.0, 0.0, 0.0, 0.0, 0.0, 0.0, 0.0, 0.0, 0.0, 0.0, 0.0, 0.0, 0.0, 0.0, 0.0, 0.0, 0.0, 0.0, 0.0, 0.0, 0.0, 0.0, 0.0, 0.0, 0.0, 0.0, 0.0, 0.0, 0.0, 0.0, 0.0, 0.0, 0.0, 0.0, 0.0, 0.0, 0.0, 0.0, 0.0, 0.0, 0.0, 0.0, 0.0, 0.0, 0.0, 0.0, 0.0, 0.0, 0.0, 0.0, 0.0, 0.0, 0.0, 0.0, 0.0, 0.0, 0.0, 0.0, 0.0, 0.0, 0.0, 0.0, 0.0, 0.0, 0.0, 0.0, 0.0, 0.0, 0.0, 0.0, 0.0, 0.0, 0.0, 0.0, 0.0, 0.0, 0.0, 0.0, 0.0, 0.0, 0.0, 0.0, 0.0, 0.0, 0.0, 0.0, 0.0, 0.0, 0.0, 0.0, 0.0, 0.0, 0.0, 0.0, 0.0, 0.0, 0.0, 0.0, 0.0, 0.0, 0.0, 0.0, 0.0, 0.0, 0.0, 0.0, 0.0, 0.0, 0.0, 0.0, 0.0, 0.0, 0.0, 0.0, 0.0, 0.0, 0.0, 0.0, 0.0, 0.0, 0.0, 0.0, 0.0, 0.0, 0.0, 0.0, 0.0, 0.0, 0.0, 0.0, 0.0, 0.0, 0.0, 0.0, 0.0, 0.0, 0.0, 0.0, 0.0, 0.0, 0.0, 0.0, 0.0, 0.0, 0.0, 0.0, 0.0, 0.0, 0.0, 0.0, 0.0, 0.0, 0.0, 0.0, 0.0, 0.0, 0.0, 0.0, 0.0, 0.0, 0.0, 0.0, 0.0, 0.0, 0.0, 0.0, 0.0, 0.0, 0.0, 0.0, 0.0, 0.0, 0.0, 0.0, 0.0, 0.0, 0.0, 0.0, 0.0, 0.0, 0.0, 0.0, 0.0, 0.0, 0.0, 0.0, 0.0, 0.0, 0.0, 0.0, 0.0, 0.0, 0.0, 0.0, 0.0, 0.0, 0.0, 0.0, 0.0, 0.0, 0.0, 0.0, 0.0, 0.0, 0.0, 0.0, 0.0, 0.0, 0.0, 0.0, 0.0, 0.0, 0.0, 0.0, 0.0, 0.0, 0.0, 0.0, 0.0, 0.0, 0.0, 0.0, 0.0, 0.0, 0.0, 0.0, 0.0, 0.0, 0.0, 0.0, 0.0, 0.0, 0.0, 0.0, 0.0, 0.0, 0.0, 0.0, 0.0, 0.0, 0.0, 0.0, 0.0, 0.0, 0.0, 0.0, 0.0, 0.0, 0.0, 0.0, 0.0, 0.0, 0.0, 0.0, 0.0, 0.0, 0.0, 0.0, 0.0, 0.0, 0.0, 0.0, 0.0, 0.0, 0.0, 0.0, 0.0, 0.0, 0.0, 0.0, 0.0, 0.0, 0.0, 0.0, 0.0, 0.0, 0.0, 0.0, 0.0, 0.0, 0.0, 0.0, 0.0, 0.0, 0.0, 0.0, 0.0, 0.0, 0.0, 0.0, 0.0, 0.0, 0.0, 0.0, 0.0, 0.0, 0.0, 0.0, 0.0, 0.0, 0.0, 0.0, 0.0, 0.0, 0.0, 0.0, 0.0, 0.0, 0.0, 0.0, 0.0, 0.0, 0.0, 0.0, 0.0, 0.0, 0.0, 0.0, 0.0, 0.0, 0.0, 0.0, 0.0, 0.0, 0.0, 0.0, 0.0, 0.0, 0.0, 0.0, 0.0, 0.0, 0.0, 0.0, 0.0, 0.0, 0.0, 0.0, 0.0, 0.0, 0.0, 0.0, 0.0, 0.0, 0.0, 0.0, 0.0, 0.0, 0.0, 0.0, 0.0, 0.0, 0.0, 0.0, 0.0, 0.0, 0.0, 0.0, 0.0, 0.0, 0.0, 0.0, 0.0, 0.0, 0.0, 0.0, 0.0, 0.0, 0.0, 0.0, 0.0, 0.0, 0.0, 0.0, 0.0, 0.0, 0.0, 0.0, 0.0, 0.0, 0.0, 0.0, 0.0, 0.0, 0.0, 0.0, 0.0, 0.0, 0.0, 0.0, 0.0, 0.0, 0.0, 0.0, 0.0, 0.0, 0.0, 0.0, 0.0, 0.0, 0.0, 0.0, 0.0, 0.0, 0.0, 0.0, 0.0, 0.0, 0.0, 0.0, 0.0, 0.0, 0.0, 0.0, 0.0, 0.0, 0.0, 0.0, 0.0, 0.0, 0.0, 0.0, 0.0, 0.0, 0.0, 0.0, 0.0, 0.0, 0.0, 0.0, 0.0, 0.0, 0.0, 0.0, 0.0, 0.0, 0.0, 0.0, 0.0, 0.0, 0.0, 0.0, 0.0, 0.0, 0.0, 0.0, 0.0, 0.0, 0.0, 0.0, 0.0, 0.0, 0.0, 0.0, 0.0, 0.0, 0.0, 0.0, 0.0, 0.0, 0.0, 0.0, 0.0, 0.0, 0.0, 0.0, 0.0, 0.0, 0.0, 0.0, 0.0, 0.0, 0.0, 0.0, 0.0, 0.0, 0.0, 0.0, 0.0, 0.0, 0.0, 0.0, 0.0, 0.0, 0.0, 0.0, 0.0, 0.0, 0.0, 0.0, 0.0, 0.0, 0.0, 0.0, 0.0, 0.0, 0.0, 0.0, 0.0, 0.0, 0.0, 0.0, 0.0, 0.0, 0.0, 0.0, 0.0, 0.0, 0.0, 0.0, 0.0, 0.0, 0.0, 0.0, 0.0, 0.0, 0.0, 0.0, 0.0, 0.0, 0.0, 0.0, 0.0, 0.0, 0.0, 0.0, 0.0, 0.0, 0.0, 0.0, 0.0, 0.0, 0.0, 0.0, 0.0, 0.0, 0.0, 0.0, 0.0, 0.0, 0.0, 0.0, 0.0, 0.0, 0.0, 0.0, 0.0, 0.0, 0.0, 0.0, 0.0, 0.0, 0.0, 0.0, 0.0, 0.0, 0.0, 0.0, 0.0, 0.0, 0.0, 0.0, 0.0, 0.0, 0.0, 0.0, 0.0, 0.0, 0.0, 0.0, 0.0, 0.0, 0.0, 0.0, 0.0, 0.0, 0.0, 0.0, 0.0, 0.0, 0.0, 0.0, 0.0, 0.0, 0.0, 0.0, 0.0, 0.0, 0.0, 0.0, 0.0, 0.0, 0.0, 0.0, 0.0, 0.0, 0.0, 0.0, 0.0, 0.0, 0.0, 0.0, 0.0, 0.0, 0.0, 0.0, 0.0, 0.0, 0.0, 0.0, 0.0, 0.0, 0.0, 0.0, 0.0, 0.0, 0.0, 0.0, 0.0, 0.0, 0.0, 0.0, 0.0, 0.0, 0.0, 0.0, 0.0, 0.0, 0.0, 0.0, 0.0, 0.0, 0.0, 0.0, 0.0, 0.0, 0.0, 0.0, 0.0, 0.0, 0.0, 0.0, 0.0, 0.0, 0.0, 0.0, 0.0, 0.0, 0.0, 0.0, 0.0, 0.0, 0.0, 0.0, 0.0, 0.0, 0.0, 0.0, 0.0, 0.0, 0.0, 0.0, 0.0, 0.0, 0.0, 0.0, 0.0, 0.0, 0.0, 0.0, 0.0, 0.0, 0.0, 0.0, 0.0, 0.0, 0.0, 0.0, 0.0, 0.0, 0.0, 0.0, 0.0, 0.0, 0.0, 0.0, 0.0, 0.0, 0.0, 0.0, 0.0, 0.0, 0.0, 0.0, 0.0, 0.0, 0.0, 0.0, 0.0, 0.0, 0.0, 0.0, 0.0, 0.0, 0.0, 0.0, 0.0, 0.0, 0.0, 0.0, 0.0, 0.0, 0.0, 0.0, 0.0, 0.0, 0.0, 0.0, 0.0, 0.0, 0.0, 0.0, 0.0, 0.0, 0.0, 0.0, 0.0, 0.0, 0.0, 0.0, 0.0, 0.0, 0.0, 0.0, 0.0, 0.0, 0.0, 0.0, 0.0, 0.0, 0.0, 0.0, 0.0, 0.0, 0.0, 0.0, 0.0, 0.0, 0.0, 0.0, 0.0, 0.0, 0.0, 0.0, 0.0, 0.0, 0.0, 0.0, 0.0, 0.0, 0.0, 0.0, 0.0, 0.0, 0.0, 0.0, 0.0, 0.0, 0.0, 0.0, 0.0, 0.0, 0.0, 0.0, 0.0, 0.0, 0.0, 0.0, 0.0, 0.0, 0.0, 0.0, 0.0, 0.0, 0.0, 0.0, 0.0, 0.0, 0.0, 0.0, 0.0, 0.0, 0.0, 0.0, 0.0, 0.0, 0.0, 0.0, 0.0, 0.0, 0.0, 0.0, 0.0, 0.0, 0.0, 0.0, 0.0, 0.0, 0.0, 0.0, 0.0, 0.0, 0.0, 0.0, 0.0, 0.0, 0.0, 0.0, 0.0, 0.0, 0.0, 0.0, 0.0, 0.0, 0.0, 0.0, 0.0, 0.0, 0.0, 0.0, 0.0, 0.0, 0.0, 0.0, 0.0, 0.0, 0.0, 0.0, 0.0, 0.0, 0.0, 0.0, 0.0, 0.0, 0.0, 0.0, 0.0, 0.0, 0.0, 0.0, 0.0, 0.0, 0.0, 0.0, 0.0, 0.0, 0.0, 0.0, 0.0, 0.0, 0.0, 0.0, 0.0, 0.0, 0.0, 0.0, 0.0, 0.0, 0.0, 0.0, 0.0, 0.0, 0.0, 0.0, 0.0, 0.0, 0.0, 0.0, 0.0, 0.0, 0.0, 0.0, 0.0, 0.0, 0.0, 0.0, 0.0, 0.0, 0.0, 0.0, 0.0, 0.0, 0.0, 0.0, 0.0, 0.0, 0.0, 0.0, 0.0, 0.0, 0.0, 0.0, 0.0, 0.0, 0.0, 0.0, 0.0, 0.0, 0.0, 0.0, 0.0, 0.0, 0.0, 0.0, 0.0, 0.0, 0.0, 0.0, 0.0, 0.0, 0.0, 0.0, 0.0, 0.0, 0.0, 0.0, 0.0, 0.0, 0.0, 0.0, 0.0, 0.0, 0.0, 0.0, 0.0, 0.0, 0.0, 0.0, 0.0, 0.0, 0.0, 0.0, 0.0, 0.0, 0.0, 0.0, 0.0, 0.0, 0.0, 0.0, 0.0, 0.0])
me_circle.materials.append(mat_material_001)
me_circle.update()
me_cylinder = bpy.data.meshes.new('Cylinder')
me_cylinder.from_pydata([(0.0, 1.0, -1.0), (0.0, 1.0, 1.0), (0.1951, 0.9808, -1.0), (0.1951, 0.9808, 1.0), (0.3827, 0.9239, -1.0), (0.3827, 0.9239, 1.0), (0.5556, 0.8315, -1.0), (0.5556, 0.8315, 1.0), (0.7071, 0.7071, -1.0), (0.7071, 0.7071, 1.0), (0.8315, 0.5556, -1.0), (0.8315, 0.5556, 1.0), (0.9239, 0.3827, -1.0), (0.9239, 0.3827, 1.0), (0.9808, 0.1951, -1.0), (0.9808, 0.1951, 1.0), (1.0, 0.0, -1.0), (1.0, 0.0, 1.0), (0.9808, -0.1951, -1.0), (0.9808, -0.1951, 1.0), (0.9239, -0.3827, -1.0), (0.9239, -0.3827, 1.0), (0.8315, -0.5556, -1.0), (0.8315, -0.5556, 1.0), (0.7071, -0.7071, -1.0), (0.7071, -0.7071, 1.0), (0.5556, -0.8315, -1.0), (0.5556, -0.8315, 1.0), (0.3827, -0.9239, -1.0), (0.3827, -0.9239, 1.0), (0.1951, -0.9808, -1.0), (0.1951, -0.9808, 1.0), (0.0, -1.0, -1.0), (0.0, -1.0, 1.0), (-0.1951, -0.9808, -1.0), (-0.1951, -0.9808, 1.0), (-0.3827, -0.9239, -1.0), (-0.3827, -0.9239, 1.0), (-0.5556, -0.8315, -1.0), (-0.5556, -0.8315, 1.0), (-0.7071, -0.7071, -1.0), (-0.7071, -0.7071, 1.0), (-0.8315, -0.5556, -1.0), (-0.8315, -0.5556, 1.0), (-0.9239, -0.3827, -1.0), (-0.9239, -0.3827, 1.0), (-0.9808, -0.1951, -1.0), (-0.9808, -0.1951, 1.0), (-1.0, 0.0, -1.0), (-1.0, 0.0, 1.0), (-0.9808, 0.1951, -1.0), (-0.9808, 0.1951, 1.0), (-0.9239, 0.3827, -1.0), (-0.9239, 0.3827, 1.0), (-0.8315, 0.5556, -1.0), (-0.8315, 0.5556, 1.0), (-0.7071, 0.7071, -1.0), (-0.7071, 0.7071, 1.0), (-0.5556, 0.8315, -1.0), (-0.5556, 0.8315, 1.0), (-0.3827, 0.9239, -1.0), (-0.3827, 0.9239, 1.0), (-0.1951, 0.9808, -1.0), (-0.1951, 0.9808, 1.0)], [], [(0, 1, 3, 2), (2, 3, 5, 4), (4, 5, 7, 6), (6, 7, 9, 8), (8, 9, 11, 10), (10, 11, 13, 12), (12, 13, 15, 14), (14, 15, 17, 16), (16, 17, 19, 18), (18, 19, 21, 20), (20, 21, 23, 22), (22, 23, 25, 24), (24, 25, 27, 26), (26, 27, 29, 28), (28, 29, 31, 30), (30, 31, 33, 32), (32, 33, 35, 34), (34, 35, 37, 36), (36, 37, 39, 38), (38, 39, 41, 40), (40, 41, 43, 42), (42, 43, 45, 44), (44, 45, 47, 46), (46, 47, 49, 48), (48, 49, 51, 50), (50, 51, 53, 52), (52, 53, 55, 54), (54, 55, 57, 56), (56, 57, 59, 58), (58, 59, 61, 60), (3, 1, 63, 61, 59, 57, 55, 53, 51, 49, 47, 45, 43, 41, 39, 37, 35, 33, 31, 29, 27, 25, 23, 21, 19, 17, 15, 13, 11, 9, 7, 5), (60, 61, 63, 62), (62, 63, 1, 0), (0, 2, 4, 6, 8, 10, 12, 14, 16, 18, 20, 22, 24, 26, 28, 30, 32, 34, 36, 38, 40, 42, 44, 46, 48, 50, 52, 54, 56, 58, 60, 62)])
_uv = me_cylinder.uv_layers.new(name='UVMap')
_uv.uv.foreach_set('vector', [1.0, 0.5, 1.0, 1.0, 0.9688, 1.0, 0.9688, 0.5, 0.9688, 0.5, 0.9688, 1.0, 0.9375, 1.0, 0.9375, 0.5, 0.9375, 0.5, 0.9375, 1.0, 0.9062, 1.0, 0.9062, 0.5, 0.9062, 0.5, 0.9062, 1.0, 0.875, 1.0, 0.875, 0.5, 0.875, 0.5, 0.875, 1.0, 0.8438, 1.0, 0.8438, 0.5, 0.8438, 0.5, 0.8438, 1.0, 0.8125, 1.0, 0.8125, 0.5, 0.8125, 0.5, 0.8125, 1.0, 0.7812, 1.0, 0.7812, 0.5, 0.7812, 0.5, 0.7812, 1.0, 0.75, 1.0, 0.75, 0.5, 0.75, 0.5, 0.75, 1.0, 0.7188, 1.0, 0.7188, 0.5, 0.7188, 0.5, 0.7188, 1.0, 0.6875, 1.0, 0.6875, 0.5, 0.6875, 0.5, 0.6875, 1.0, 0.6562, 1.0, 0.6562, 0.5, 0.6562, 0.5, 0.6562, 1.0, 0.625, 1.0, 0.625, 0.5, 0.625, 0.5, 0.625, 1.0, 0.5938, 1.0, 0.5938, 0.5, 0.5938, 0.5, 0.5938, 1.0, 0.5625, 1.0, 0.5625, 0.5, 0.5625, 0.5, 0.5625, 1.0, 0.5312, 1.0, 0.5312, 0.5, 0.5312, 0.5, 0.5312, 1.0, 0.5, 1.0, 0.5, 0.5, 0.5, 0.5, 0.5, 1.0, 0.4688, 1.0, 0.4688, 0.5, 0.4688, 0.5, 0.4688, 1.0, 0.4375, 1.0, 0.4375, 0.5, 0.4375, 0.5, 0.4375, 1.0, 0.4062, 1.0, 0.4062, 0.5, 0.4062, 0.5, 0.4062, 1.0, 0.375, 1.0, 0.375, 0.5, 0.375, 0.5, 0.375, 1.0, 0.3438, 1.0, 0.3438, 0.5, 0.3438, 0.5, 0.3438, 1.0, 0.3125, 1.0, 0.3125, 0.5, 0.3125, 0.5, 0.3125, 1.0, 0.2812, 1.0, 0.2812, 0.5, 0.2812, 0.5, 0.2812, 1.0, 0.25, 1.0, 0.25, 0.5, 0.25, 0.5, 0.25, 1.0, 0.2188, 1.0, 0.2188, 0.5, 0.2188, 0.5, 0.2188, 1.0, 0.1875, 1.0, 0.1875, 0.5, 0.1875, 0.5, 0.1875, 1.0, 0.1562, 1.0, 0.1562, 0.5, 0.1562, 0.5, 0.1562, 1.0, 0.125, 1.0, 0.125, 0.5, 0.125, 0.5, 0.125, 1.0, 0.09375, 1.0, 0.09375, 0.5, 0.09375, 0.5, 0.09375, 1.0, 0.0625, 1.0, 0.0625, 0.5, 0.2968, 0.4854, 0.25, 0.49, 0.2032, 0.4854, 0.1582, 0.4717, 0.1167, 0.4496, 0.08029, 0.4197, 0.05045, 0.3833, 0.02827, 0.3418, 0.01461, 0.2968, 0.01, 0.25, 0.01461, 0.2032, 0.02827, 0.1582, 0.05045, 0.1167, 0.08029, 0.08029, 0.1167, 0.05045, 0.1582, 0.02827, 0.2032, 0.01461, 0.25, 0.01, 0.2968, 0.01461, 0.3418, 0.02827, 0.3833, 0.05045, 0.4197, 0.08029, 0.4496, 0.1167, 0.4717, 0.1582, 0.4854, 0.2032, 0.49, 0.25, 0.4854, 0.2968, 0.4717, 0.3418, 0.4496, 0.3833, 0.4197, 0.4197, 0.3833, 0.4496, 0.3418, 0.4717, 0.0625, 0.5, 0.0625, 1.0, 0.03125, 1.0, 0.03125, 0.5, 0.03125, 0.5, 0.03125, 1.0, 0.0, 1.0, 0.0, 0.5, 0.75, 0.49, 0.7968, 0.4854, 0.8418, 0.4717, 0.8833, 0.4496, 0.9197, 0.4197, 0.9496, 0.3833, 0.9717, 0.3418, 0.9854, 0.2968, 0.99, 0.25, 0.9854, 0.2032, 0.9717, 0.1582, 0.9496, 0.1167, 0.9197, 0.08029, 0.8833, 0.05045, 0.8418, 0.02827, 0.7968, 0.01461, 0.75, 0.01, 0.7032, 0.01461, 0.6582, 0.02827, 0.6167, 0.05045, 0.5803, 0.08029, 0.5504, 0.1167, 0.5283, 0.1582, 0.5146, 0.2032, 0.51, 0.25, 0.5146, 0.2968, 0.5283, 0.3418, 0.5504, 0.3833, 0.5803, 0.4197, 0.6167, 0.4496, 0.6582, 0.4717, 0.7032, 0.4854])
me_cylinder.update()

# ---- objects
ob_light = bpy.data.objects.new('Light', light_light)
ob_camera = bpy.data.objects.new('Camera', cam_camera)
ob_circle = bpy.data.objects.new('Circle', me_circle)
ob_cylinder = bpy.data.objects.new('Cylinder', me_cylinder)
ob_wind = bpy.data.objects.new('Wind', None)

# ---- transforms, parenting, visibility, modifiers, constraints
ob_light.location = (-4.253, -2.798, 9.791)
ob_light.rotation_euler = (-0.4159, 0.2857, 1.666)
ob_light.lock_rotations_4d = False
ob_light.empty_display_type = 'ARROWS'
ob_light.color = (0.0, 0.0, 0.0, 0.0)
ob_light.lineart.crease_threshold = 0.0
ob_camera.location = (0.0, -6.1, -0.1207)
ob_camera.rotation_euler = (1.571, -0.0, 0.0)
ob_camera.scale = (1.0, 1.0, 1.0)
ob_camera.lock_rotations_4d = False
ob_camera.empty_display_type = 'ARROWS'
ob_camera.color = (0.0, 0.0, 0.0, 0.0)
ob_camera.display_type = 'WIRE'
ob_camera.lineart.crease_threshold = 0.0
ob_circle.location = (0.0, 0.0, 0.0)
ob_circle.scale = (0.3078, 0.3078, 0.3078)
_m = ob_circle.modifiers.new('Solidify', 'SOLIDIFY')
_m.thickness = 0.03
_m = ob_circle.modifiers.new('Subdivision', 'SUBSURF')
_m = ob_circle.modifiers.new('Fluid', 'FLUID')
_m.fluid_type = 'EFFECTOR'
ob_cylinder.location = (0.0, 0.0, 0.1949)
ob_cylinder.scale = (0.3047, 0.3047, 0.05908)
_m = ob_cylinder.modifiers.new('Fluid', 'FLUID')
_m.fluid_type = 'FLOW'
ob_wind.location = (0.0, 0.0, 0.06304)
ob_wind.scale = (0.3047, 0.3047, 0.3047)
ob_wind.empty_display_type = 'SINGLE_ARROW'

# ---- collection membership
col_collection.objects.link(ob_light)
col_collection.objects.link(ob_camera)
col_collection.objects.link(ob_circle)
col_collection.objects.link(ob_cylinder)
col_collection.objects.link(ob_wind)

# ---- scene / render settings (as saved in the file)
scene.camera = ob_camera
scene.frame_start = 1; scene.frame_end = 300; scene.frame_set(0)
scene.render.engine = 'CYCLES'
scene.cycles.sampling_pattern = 'TABULATED_SOBOL'
scene.view_settings.view_transform = 'Filmic'
bpy.context.view_layer.update()
